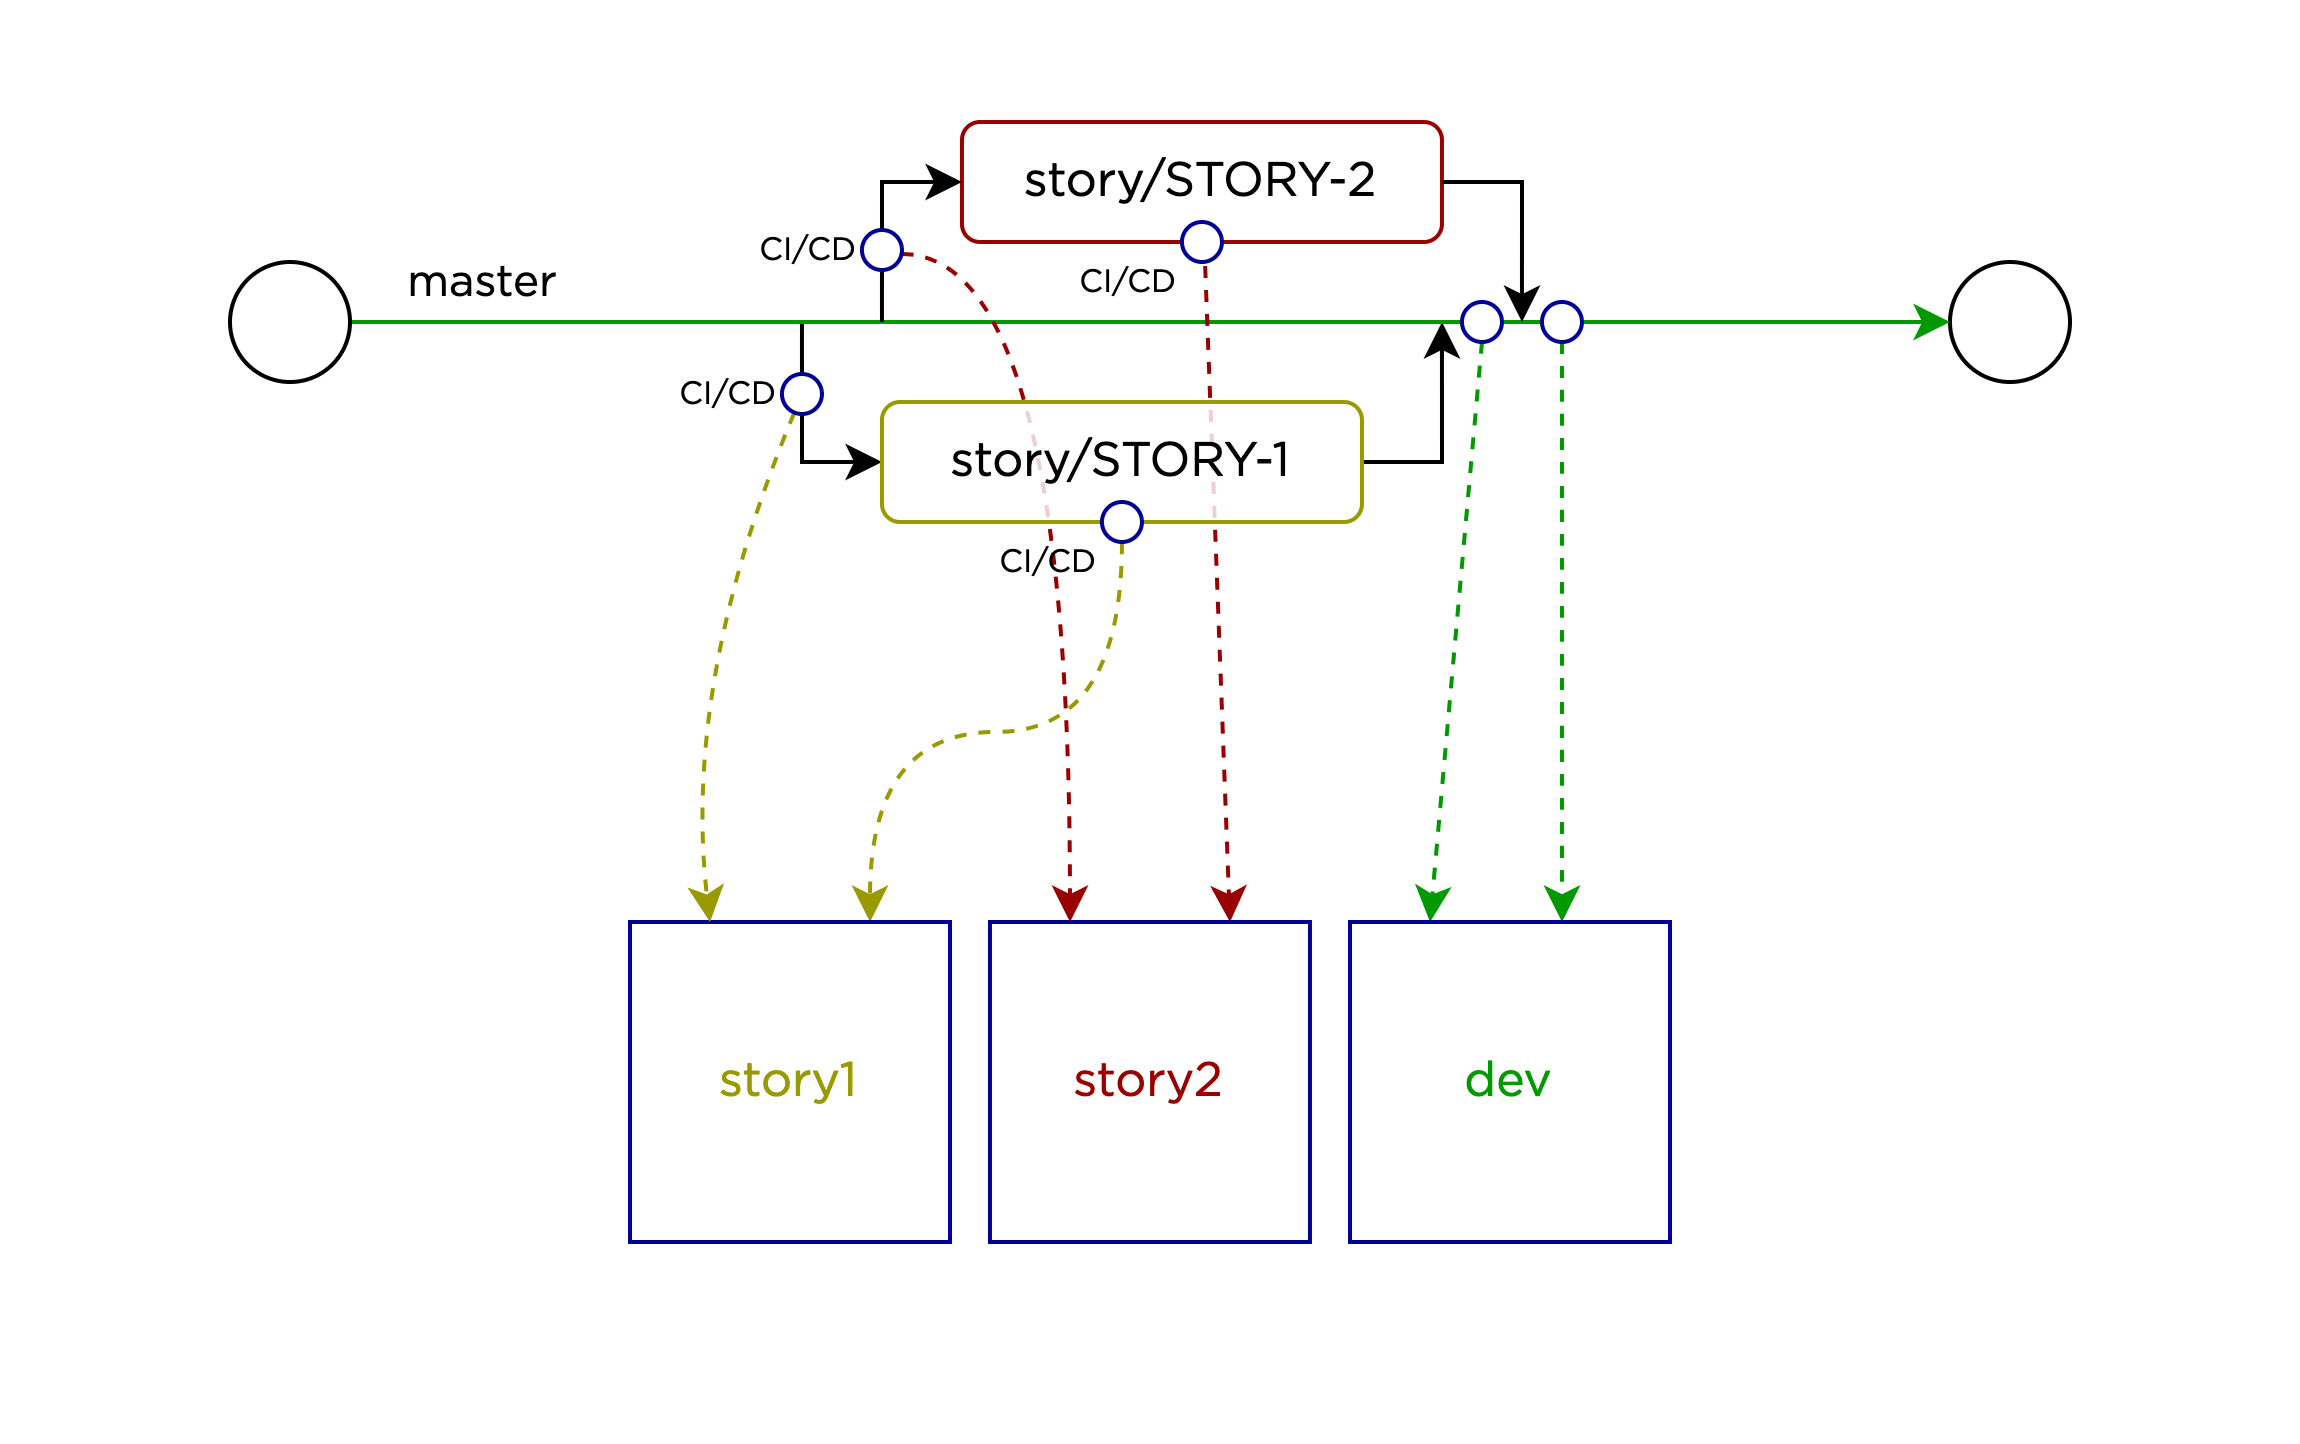

The diagram above was exported from draw.io. Its source (the exported page's mxGraphModel, read from the mxfile embedded in the PNG):
<mxGraphModel dx="872" dy="574" grid="1" gridSize="10" guides="1" tooltips="1" connect="1" arrows="1" fold="1" page="1" pageScale="1" pageWidth="1200" pageHeight="1600" math="0" shadow="0">
  <root>
    <mxCell id="0" />
    <mxCell id="1" parent="0" />
    <mxCell id="wfBlkgQgrbObNKRc1erp-1" value="" style="rounded=0;whiteSpace=wrap;html=1;strokeColor=none;fontFamily=Gotham;fontSource=https%3A%2F%2Ftages.ru%2F_nuxt%2Ffonts%2FGotham-Book.6f0fc4e.ttf;gradientColor=none;" parent="1" vertex="1">
      <mxGeometry x="300" y="400" width="574" height="360" as="geometry" />
    </mxCell>
    <mxCell id="wfBlkgQgrbObNKRc1erp-8" style="edgeStyle=orthogonalEdgeStyle;orthogonalLoop=1;jettySize=auto;html=1;endArrow=none;endFill=0;startArrow=classic;startFill=1;rounded=0;fontFamily=Gotham;fontSource=https%3A%2F%2Ftages.ru%2F_nuxt%2Ffonts%2FGotham-Book.6f0fc4e.ttf;" parent="1" source="wfBlkgQgrbObNKRc1erp-2" edge="1">
      <mxGeometry relative="1" as="geometry">
        <mxPoint x="499.99" y="480" as="targetPoint" />
        <Array as="points">
          <mxPoint x="499.99" y="515" />
        </Array>
      </mxGeometry>
    </mxCell>
    <mxCell id="wfBlkgQgrbObNKRc1erp-9" style="edgeStyle=orthogonalEdgeStyle;rounded=0;orthogonalLoop=1;jettySize=auto;html=1;fontFamily=Gotham;fontSource=https%3A%2F%2Ftages.ru%2F_nuxt%2Ffonts%2FGotham-Book.6f0fc4e.ttf;" parent="1" source="wfBlkgQgrbObNKRc1erp-2" edge="1">
      <mxGeometry relative="1" as="geometry">
        <mxPoint x="659.99" y="480" as="targetPoint" />
        <Array as="points">
          <mxPoint x="659.99" y="515" />
        </Array>
      </mxGeometry>
    </mxCell>
    <mxCell id="zElbknH22m3MTnF_Iegu-18" style="edgeStyle=orthogonalEdgeStyle;orthogonalLoop=1;jettySize=auto;html=1;entryX=0.75;entryY=0;entryDx=0;entryDy=0;curved=1;dashed=1;strokeColor=#999900;exitX=0.5;exitY=1;exitDx=0;exitDy=0;fontFamily=Gotham;fontSource=https%3A%2F%2Ftages.ru%2F_nuxt%2Ffonts%2FGotham-Book.6f0fc4e.ttf;" parent="1" source="6OmY_LQdwI-iqmcXKloA-3" target="zElbknH22m3MTnF_Iegu-9" edge="1">
      <mxGeometry relative="1" as="geometry" />
    </mxCell>
    <mxCell id="wfBlkgQgrbObNKRc1erp-3" value="" style="ellipse;whiteSpace=wrap;html=1;fontFamily=Gotham;fontSource=https%3A%2F%2Ftages.ru%2F_nuxt%2Ffonts%2FGotham-Book.6f0fc4e.ttf;" parent="1" vertex="1">
      <mxGeometry x="787" y="465" width="30" height="30" as="geometry" />
    </mxCell>
    <mxCell id="wfBlkgQgrbObNKRc1erp-4" style="edgeStyle=orthogonalEdgeStyle;rounded=0;orthogonalLoop=1;jettySize=auto;html=1;entryX=0;entryY=0.5;entryDx=0;entryDy=0;fontFamily=Gotham;fontSource=https%3A%2F%2Ftages.ru%2F_nuxt%2Ffonts%2FGotham-Book.6f0fc4e.ttf;strokeColor=#009900;" parent="1" source="wfBlkgQgrbObNKRc1erp-6" target="wfBlkgQgrbObNKRc1erp-3" edge="1">
      <mxGeometry relative="1" as="geometry" />
    </mxCell>
    <mxCell id="wfBlkgQgrbObNKRc1erp-5" value="master" style="edgeLabel;html=1;align=center;verticalAlign=middle;resizable=0;points=[];fontFamily=Gotham;fontSource=https%3A%2F%2Ftages.ru%2F_nuxt%2Ffonts%2FGotham-Book.6f0fc4e.ttf;" parent="wfBlkgQgrbObNKRc1erp-4" vertex="1" connectable="0">
      <mxGeometry x="0.1435" y="-1" relative="1" as="geometry">
        <mxPoint x="-196" y="-11" as="offset" />
      </mxGeometry>
    </mxCell>
    <mxCell id="wfBlkgQgrbObNKRc1erp-6" value="" style="ellipse;whiteSpace=wrap;html=1;fontFamily=Gotham;fontSource=https%3A%2F%2Ftages.ru%2F_nuxt%2Ffonts%2FGotham-Book.6f0fc4e.ttf;" parent="1" vertex="1">
      <mxGeometry x="357" y="465" width="30" height="30" as="geometry" />
    </mxCell>
    <mxCell id="zElbknH22m3MTnF_Iegu-19" style="rounded=0;orthogonalLoop=1;jettySize=auto;html=1;entryX=0.75;entryY=0;entryDx=0;entryDy=0;dashed=1;strokeColor=#990000;fontFamily=Gotham;fontSource=https%3A%2F%2Ftages.ru%2F_nuxt%2Ffonts%2FGotham-Book.6f0fc4e.ttf;" parent="1" source="wfBlkgQgrbObNKRc1erp-10" target="zElbknH22m3MTnF_Iegu-8" edge="1">
      <mxGeometry relative="1" as="geometry" />
    </mxCell>
    <mxCell id="wfBlkgQgrbObNKRc1erp-10" value="story/STORY-2" style="rounded=1;whiteSpace=wrap;html=1;fillColor=default;verticalAlign=middle;fontFamily=Gotham;fontSource=https%3A%2F%2Ftages.ru%2F_nuxt%2Ffonts%2FGotham-Book.6f0fc4e.ttf;strokeColor=#990000;" parent="1" vertex="1">
      <mxGeometry x="539.99" y="430" width="120" height="30" as="geometry" />
    </mxCell>
    <mxCell id="wfBlkgQgrbObNKRc1erp-11" style="edgeStyle=orthogonalEdgeStyle;rounded=0;orthogonalLoop=1;jettySize=auto;html=1;endArrow=none;endFill=0;startArrow=classic;startFill=1;fontFamily=Gotham;fontSource=https%3A%2F%2Ftages.ru%2F_nuxt%2Ffonts%2FGotham-Book.6f0fc4e.ttf;" parent="1" edge="1">
      <mxGeometry relative="1" as="geometry">
        <mxPoint x="519.99" y="480" as="targetPoint" />
        <mxPoint x="539.99" y="445" as="sourcePoint" />
        <Array as="points">
          <mxPoint x="519.99" y="445" />
        </Array>
      </mxGeometry>
    </mxCell>
    <mxCell id="wfBlkgQgrbObNKRc1erp-12" style="edgeStyle=orthogonalEdgeStyle;rounded=0;orthogonalLoop=1;jettySize=auto;html=1;fontFamily=Gotham;fontSource=https%3A%2F%2Ftages.ru%2F_nuxt%2Ffonts%2FGotham-Book.6f0fc4e.ttf;" parent="1" edge="1">
      <mxGeometry relative="1" as="geometry">
        <mxPoint x="679.99" y="480" as="targetPoint" />
        <mxPoint x="659.99" y="445" as="sourcePoint" />
        <Array as="points">
          <mxPoint x="679.99" y="445" />
        </Array>
      </mxGeometry>
    </mxCell>
    <mxCell id="zElbknH22m3MTnF_Iegu-6" style="orthogonalLoop=1;jettySize=auto;html=1;entryX=0.25;entryY=0;entryDx=0;entryDy=0;exitX=0.501;exitY=0.993;exitDx=0;exitDy=0;exitPerimeter=0;dashed=1;fontFamily=Gotham;fontSource=https%3A%2F%2Ftages.ru%2F_nuxt%2Ffonts%2FGotham-Book.6f0fc4e.ttf;rounded=0;strokeColor=#009900;" parent="1" target="zElbknH22m3MTnF_Iegu-5" edge="1">
      <mxGeometry relative="1" as="geometry">
        <mxPoint x="670" y="484.93000000000006" as="sourcePoint" />
      </mxGeometry>
    </mxCell>
    <mxCell id="zElbknH22m3MTnF_Iegu-7" style="orthogonalLoop=1;jettySize=auto;html=1;elbow=vertical;edgeStyle=orthogonalEdgeStyle;curved=1;dashed=1;fontFamily=Gotham;fontSource=https%3A%2F%2Ftages.ru%2F_nuxt%2Ffonts%2FGotham-Book.6f0fc4e.ttf;strokeColor=#009900;" parent="1" target="zElbknH22m3MTnF_Iegu-5" edge="1">
      <mxGeometry relative="1" as="geometry">
        <Array as="points">
          <mxPoint x="690" y="670" />
        </Array>
        <mxPoint x="690" y="485" as="sourcePoint" />
      </mxGeometry>
    </mxCell>
    <mxCell id="zElbknH22m3MTnF_Iegu-5" value="dev" style="whiteSpace=wrap;html=1;aspect=fixed;fontFamily=Gotham;fontSource=https%3A%2F%2Ftages.ru%2F_nuxt%2Ffonts%2FGotham-Book.6f0fc4e.ttf;strokeColor=#000099;fontColor=#009900;" parent="1" vertex="1">
      <mxGeometry x="637" y="630" width="80" height="80" as="geometry" />
    </mxCell>
    <mxCell id="zElbknH22m3MTnF_Iegu-8" value="story2" style="whiteSpace=wrap;html=1;aspect=fixed;fontFamily=Gotham;fontSource=https%3A%2F%2Ftages.ru%2F_nuxt%2Ffonts%2FGotham-Book.6f0fc4e.ttf;strokeColor=#000099;fontColor=#990000;" parent="1" vertex="1">
      <mxGeometry x="546.99" y="630" width="80" height="80" as="geometry" />
    </mxCell>
    <mxCell id="zElbknH22m3MTnF_Iegu-9" value="story1" style="whiteSpace=wrap;html=1;aspect=fixed;fontFamily=Gotham;fontSource=https%3A%2F%2Ftages.ru%2F_nuxt%2Ffonts%2FGotham-Book.6f0fc4e.ttf;strokeColor=#000099;fontColor=#999900;" parent="1" vertex="1">
      <mxGeometry x="457" y="630" width="80" height="80" as="geometry" />
    </mxCell>
    <mxCell id="zElbknH22m3MTnF_Iegu-16" style="orthogonalLoop=1;jettySize=auto;html=1;dashed=1;curved=1;entryX=0.25;entryY=0;entryDx=0;entryDy=0;strokeColor=#999900;fontFamily=Gotham;fontSource=https%3A%2F%2Ftages.ru%2F_nuxt%2Ffonts%2FGotham-Book.6f0fc4e.ttf;" parent="1" source="6OmY_LQdwI-iqmcXKloA-1" target="zElbknH22m3MTnF_Iegu-9" edge="1">
      <mxGeometry relative="1" as="geometry">
        <Array as="points">
          <mxPoint x="470" y="570" />
        </Array>
        <mxPoint x="498.51975781939404" y="501.52975781939404" as="sourcePoint" />
      </mxGeometry>
    </mxCell>
    <mxCell id="zElbknH22m3MTnF_Iegu-17" style="edgeStyle=orthogonalEdgeStyle;orthogonalLoop=1;jettySize=auto;html=1;dashed=1;entryX=0.25;entryY=0;entryDx=0;entryDy=0;curved=1;strokeColor=#990000;fontFamily=Gotham;fontSource=https%3A%2F%2Ftages.ru%2F_nuxt%2Ffonts%2FGotham-Book.6f0fc4e.ttf;" parent="1" source="6OmY_LQdwI-iqmcXKloA-2" target="zElbknH22m3MTnF_Iegu-8" edge="1">
      <mxGeometry relative="1" as="geometry">
        <Array as="points">
          <mxPoint x="567" y="463" />
        </Array>
        <mxPoint x="524.99" y="462" as="sourcePoint" />
      </mxGeometry>
    </mxCell>
    <mxCell id="wfBlkgQgrbObNKRc1erp-2" value="story/STORY-1" style="rounded=1;whiteSpace=wrap;html=1;fillColor=#ffffffd0;verticalAlign=middle;fontFamily=Gotham;fontSource=https%3A%2F%2Ftages.ru%2F_nuxt%2Ffonts%2FGotham-Book.6f0fc4e.ttf;strokeColor=#999900;" parent="1" vertex="1">
      <mxGeometry x="519.99" y="500" width="120" height="30" as="geometry" />
    </mxCell>
    <mxCell id="6OmY_LQdwI-iqmcXKloA-1" value="CI/CD" style="ellipse;html=1;aspect=fixed;labelPosition=left;verticalLabelPosition=middle;align=right;verticalAlign=middle;fontSize=8;fontFamily=Gotham;fontSource=https%3A%2F%2Ftages.ru%2F_nuxt%2Ffonts%2FGotham-Book.6f0fc4e.ttf;strokeColor=#000099;" parent="1" vertex="1">
      <mxGeometry x="494.99" y="493" width="10" height="10" as="geometry" />
    </mxCell>
    <mxCell id="6OmY_LQdwI-iqmcXKloA-2" value="CI/CD" style="ellipse;html=1;aspect=fixed;labelPosition=left;verticalLabelPosition=middle;align=right;verticalAlign=middle;fontSize=8;fontFamily=Gotham;fontSource=https%3A%2F%2Ftages.ru%2F_nuxt%2Ffonts%2FGotham-Book.6f0fc4e.ttf;strokeColor=#000099;" parent="1" vertex="1">
      <mxGeometry x="514.99" y="457" width="10" height="10" as="geometry" />
    </mxCell>
    <mxCell id="6OmY_LQdwI-iqmcXKloA-3" value="CI/CD" style="ellipse;html=1;aspect=fixed;labelPosition=left;verticalLabelPosition=bottom;align=right;verticalAlign=middle;fontSize=8;fontFamily=Gotham;fontSource=https%3A%2F%2Ftages.ru%2F_nuxt%2Ffonts%2FGotham-Book.6f0fc4e.ttf;strokeColor=#000099;" parent="1" vertex="1">
      <mxGeometry x="574.99" y="525" width="10" height="10" as="geometry" />
    </mxCell>
    <mxCell id="6OmY_LQdwI-iqmcXKloA-4" value="CI/CD" style="ellipse;html=1;aspect=fixed;labelPosition=left;verticalLabelPosition=bottom;align=right;verticalAlign=middle;fontSize=8;fontFamily=Gotham;fontSource=https%3A%2F%2Ftages.ru%2F_nuxt%2Ffonts%2FGotham-Book.6f0fc4e.ttf;strokeColor=#000099;" parent="1" vertex="1">
      <mxGeometry x="594.99" y="455" width="10" height="10" as="geometry" />
    </mxCell>
    <mxCell id="6OmY_LQdwI-iqmcXKloA-5" value="" style="ellipse;html=1;aspect=fixed;labelPosition=left;verticalLabelPosition=bottom;align=right;verticalAlign=middle;fontSize=8;strokeColor=#000099;" parent="1" vertex="1">
      <mxGeometry x="664.99" y="475" width="10" height="10" as="geometry" />
    </mxCell>
    <mxCell id="6OmY_LQdwI-iqmcXKloA-6" value="" style="ellipse;html=1;aspect=fixed;labelPosition=left;verticalLabelPosition=bottom;align=right;verticalAlign=middle;fontSize=8;strokeColor=#000099;" parent="1" vertex="1">
      <mxGeometry x="684.99" y="475" width="10" height="10" as="geometry" />
    </mxCell>
  </root>
</mxGraphModel>